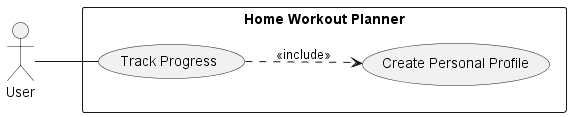

The diagram above was rendered by PlantUML. Its source (embedded in the PNG):
@startuml home_workout_planner_S2
left to right direction

actor User as user

rectangle "Home Workout Planner" {
usecase "Create Personal Profile" as UC1
usecase "Track Progress" as UC2
}

user -- UC2
UC2 ..> UC1:<<include>>

@enduml